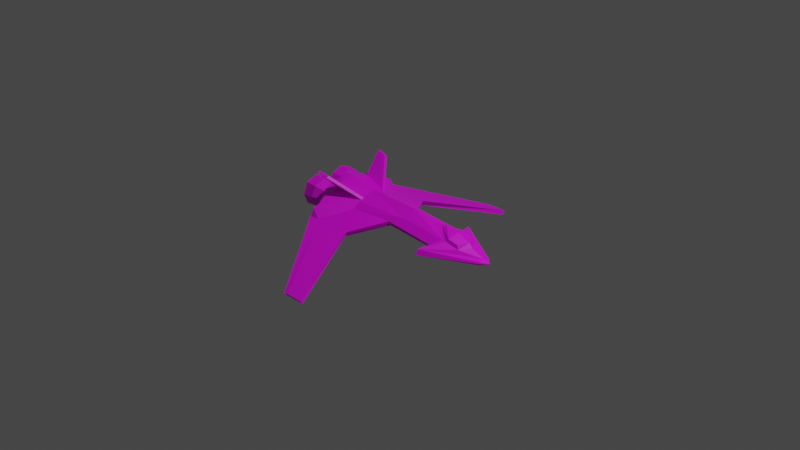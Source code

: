 # Source: empfi.blend  (saved by Blender 2.80.75; exported with 4.5.12 LTS)
import bpy
from mathutils import Matrix  # noqa: F401  (used for matrix-valued properties, if any)

bpy.ops.wm.read_factory_settings(use_empty=True)
scene = bpy.context.scene
scene.name = 'Scene'

# ---- collections
col_collection = bpy.data.collections.new('Collection'); scene.collection.children.link(col_collection)

# ---- images (referenced by path relative to the original .blend; pixels are not part of the script)
import os
ASSET_DIR = os.environ.get("B2B_ASSET_DIR", "")  # directory of the original .blend (textures are referenced by path, not embedded)
HERE = os.path.dirname(os.path.abspath(__file__))  # packed textures are extracted next to this script under _unpacked/

def load_image(name, relpath, width, height, colorspace="sRGB"):
    """Load a texture the original file referenced (path relative to the .blend, or extracted next to this script)."""
    p = next((c for c in (os.path.join(HERE, relpath), os.path.join(ASSET_DIR, relpath)) if relpath and os.path.exists(c)), "")
    if p:
        img = bpy.data.images.load(p, check_existing=True)
        img.name = name
    else:  # same state as the original file: an image datablock whose file is absent (Cycles renders it pink)
        img = bpy.data.images.new(name, width, height)
        img.source = "FILE"
        img.filepath = "//" + (relpath or name)
    img.colorspace_settings.name = colorspace
    return img
img_untitled = load_image('Untitled', 'free_fighter_base.png', 1024, 1024, 'sRGB')
img_untitled_001 = load_image('Untitled.001', 'free_fighter_paint.png', 1024, 1024, 'sRGB')
img_untitled_002 = load_image('Untitled.002', 'free_fighter_lights.png', 1024, 1024, 'sRGB')

# ---- materials (node trees are filled in below, after node groups)
mat_material_001 = bpy.data.materials.new('Material.001')
mat_material_001.use_transparent_shadow = False

# ---- material node trees
mat_material_001.use_nodes = True; mat_material_001.node_tree.nodes.clear()
_N = mat_material_001.node_tree.nodes; _L = mat_material_001.node_tree.links
n0 = _N.new('ShaderNodeBsdfPrincipled'); n0.name = 'Principled BSDF.001'; n0.location = (-608, -70)
n0.hide = True
n0.distribution = 'GGX'
n0.subsurface_method = 'BURLEY'
n0.inputs[3].default_value = 1.45
n0.inputs[27].default_value = (0.0, 0.0, 0.0, 1.0)
n0.inputs[28].default_value = 1.0
n1 = _N.new('ShaderNodeMixShader'); n1.name = 'Mix Shader.001'; n1.location = (-270, 114)
n2 = _N.new('ShaderNodeMixShader'); n2.name = 'Mix Shader'; n2.location = (-269, -131)
n3 = _N.new('ShaderNodeOutputMaterial'); n3.name = 'Material Output'; n3.location = (-63, -13)
n4 = _N.new('ShaderNodeTexImage'); n4.name = 'Image Texture'; n4.location = (-878, 314)
n4.image = img_untitled
n5 = _N.new('ShaderNodeTexImage'); n5.name = 'Image Texture.001'; n5.location = (-877, 33)
n5.image = img_untitled_001
n6 = _N.new('ShaderNodeTexImage'); n6.name = 'Image Texture.002'; n6.location = (-891, -240)
n6.image = img_untitled_002
n7 = _N.new('ShaderNodeBsdfPrincipled'); n7.name = 'Principled BSDF'; n7.location = (-590, 209)
n7.hide = True
n7.distribution = 'GGX'
n7.subsurface_method = 'BURLEY'
n7.inputs[3].default_value = 1.45
n7.inputs[27].default_value = (0.0, 0.0, 0.0, 1.0)
n7.inputs[28].default_value = 1.0
n8 = _N.new('ShaderNodeBsdfPrincipled'); n8.name = 'Principled BSDF.002'; n8.location = (-603, -204)
n8.distribution = 'GGX'
n8.subsurface_method = 'BURLEY'
n8.inputs[3].default_value = 1.45
n8.inputs[27].default_value = (0.0, 0.0, 0.0, 1.0)
n8.inputs[28].default_value = 1.0
_L.new(n4.outputs[0], n7.inputs[0])
_L.new(n5.outputs[0], n0.inputs[0])
_L.new(n6.outputs[0], n8.inputs[0])
_L.new(n7.outputs[0], n1.inputs[1])
_L.new(n8.outputs[0], n2.inputs[2])
_L.new(n0.outputs[0], n1.inputs[2])
_L.new(n5.outputs[1], n1.inputs[0])
_L.new(n1.outputs[0], n2.inputs[1])
_L.new(n6.outputs[1], n2.inputs[0])
_L.new(n2.outputs[0], n3.inputs[0])
n3.is_active_output = True

# ---- world
world_world = bpy.data.worlds.new('World'); scene.world = world_world
world_world.use_nodes = True; world_world.node_tree.nodes.clear()
_N = world_world.node_tree.nodes; _L = world_world.node_tree.links
n0 = _N.new('ShaderNodeOutputWorld'); n0.name = 'World Output'; n0.location = (300, 300)
n1 = _N.new('ShaderNodeBackground'); n1.name = 'Background'; n1.location = (10, 300)
n1.inputs[0].default_value = (0.05088, 0.05088, 0.05088, 1.0)
_L.new(n1.outputs[0], n0.inputs[0])
n0.is_active_output = True
world_world.color = (0.05088, 0.05088, 0.05088)
world_world.use_sun_shadow = False
world_world.sun_shadow_jitter_overblur = 0.0

# ---- cameras
cam_camera = bpy.data.cameras.new('Camera')
cam_camera.clip_end = 100.0
cam_camera.ortho_scale = 7.314

# ---- lights
light_light = bpy.data.lights.new('Light', 'POINT')
light_light.transmission_factor = 0.0
light_light.energy = 1000.0
light_light.shadow_soft_size = 0.1
light_light.shadow_maximum_resolution = 0.006
light_light.use_absolute_resolution = True

# ---- meshes
me_cylinder = bpy.data.meshes.new('Cylinder')
me_cylinder.from_pydata([(-0.2545, 0.0, -0.09295), (0.1421, 0.0, -0.0649), (-0.2545, -0.118, 0.006447), (0.04278, -0.118, 0.006447), (0.04278, -0.1328, 0.04128), (-0.2545, -0.1247, 0.07801), (0.1421, -0.08423, 0.07801), (-0.2545, 0.0, 0.1262), (0.1421, 0.0, 0.1262), (0.4884, -0.08423, -0.04714), (0.4884, 0.0, -0.0659), (0.4884, -0.1328, 0.007202), (0.4884, -0.08423, 0.05438), (0.307, 0.0, 0.1026), (-0.2545, -0.1733, 0.04128), (-0.4602, 0.0, -0.1324), (-0.4602, -0.2415, -0.06108), (-0.4602, -0.3053, 0.05083), (-0.4602, -0.2415, 0.1024), (-0.4602, 0.0, 0.1656), (-0.5294, 0.0, -0.1324), (-0.5294, -0.1862, -0.1024), (-0.5294, -0.25, -2.209e-08), (-0.5294, -0.1862, 0.1024), (-0.5294, 0.0, 0.1656), (0.524, -0.1791, -0.02902), (0.524, 0.0, -0.06748), (0.4123, -0.2477, -0.02363), (0.4123, -0.2302, 0.01336), (0.106, -0.9181, -0.2381), (-0.01043, -0.9181, -0.2381), (-0.01043, -0.9343, -0.2123), (0.106, -0.9343, -0.2123), (-0.04549, -0.9197, -0.2359), (-0.04549, -0.9408, -0.2182), (0.7621, -0.04136, -0.0342), (0.7621, 0.0, -0.04074), (0.7621, -0.04795, -0.02363), (0.7621, -0.04136, -0.01306), (0.7621, 0.0, -0.006528), (-0.6387, -0.01079, 0.01145), (-0.5232, -0.06412, 0.01145), (-0.6387, -0.04155, -0.06281), (-0.5232, -0.07926, -0.0251), (-0.6387, -0.1158, -0.09357), (-0.5232, -0.1158, -0.04024), (-0.6387, -0.1901, -0.06281), (-0.5232, -0.1524, -0.0251), (-0.6387, -0.2208, 0.01145), (-0.5232, -0.1675, 0.01145), (-0.6387, -0.1901, 0.08571), (-0.5232, -0.1524, 0.048), (-0.6387, -0.1158, 0.1165), (-0.5232, -0.1158, 0.06314), (-0.6387, -0.04155, 0.08571), (-0.5232, -0.07926, 0.048), (-0.6897, -0.006309, 0.01145), (-0.6897, -0.03838, -0.06598), (-0.6897, -0.1158, -0.09806), (-0.6897, -0.1932, -0.06598), (-0.6897, -0.2253, 0.01145), (-0.6897, -0.1932, 0.08888), (-0.6897, -0.1158, 0.121), (-0.6897, -0.03838, 0.08888), (-0.7173, -0.002053, 0.01145), (-0.7173, -0.03537, -0.06899), (-0.7173, -0.1158, -0.1023), (-0.7173, -0.1963, -0.06899), (-0.7173, -0.2296, 0.01145), (-0.7173, -0.1963, 0.09189), (-0.7173, -0.1158, 0.1252), (-0.7173, -0.03537, 0.09189), (-0.7133, -0.0161, 0.01145), (-0.7133, -0.04531, -0.05906), (-0.7133, -0.1158, -0.08826), (-0.7133, -0.1863, -0.05906), (-0.7133, -0.2155, 0.01145), (-0.7133, -0.1863, 0.08195), (-0.7133, -0.1158, 0.1112), (-0.7133, -0.04531, 0.08195), (-0.6881, -0.03048, 0.01145), (-0.6881, -0.05547, -0.04889), (-0.6881, -0.1158, -0.07389), (-0.6881, -0.1762, -0.04889), (-0.6881, -0.2011, 0.01145), (-0.6881, -0.1762, 0.07179), (-0.6881, -0.1158, 0.09678), (-0.6881, -0.05547, 0.07179), (-0.6452, -0.04465, 0.01145), (-0.6452, -0.06549, -0.03888), (-0.6452, -0.1158, -0.05972), (-0.6452, -0.1661, -0.03888), (-0.6452, -0.187, 0.01145), (-0.6452, -0.1661, 0.06177), (-0.6452, -0.1158, 0.08261), (-0.6452, -0.06549, 0.06177), (-0.6057, -0.04465, 0.01145), (-0.6057, -0.06549, -0.03888), (-0.6057, -0.1158, -0.05972), (-0.6057, -0.1661, -0.03888), (-0.6057, -0.187, 0.01145), (-0.6057, -0.1661, 0.06177), (-0.6057, -0.1158, 0.08261), (-0.6057, -0.06549, 0.06177), (0.524, -0.08983, 0.05483), (0.3977, 0.0, 0.09411), (0.6646, 0.0, 0.03157), (0.6164, -0.07818, 0.02755), (0.638, 0.0, 0.05815), (0.5339, 0.0, 0.095), (0.5339, -0.08002, 0.07536), (0.4404, 0.0, 0.1044), (0.6023, -0.07139, 0.05517), (0.8122, 0.0, -0.02455), (0.8122, 0.0, -0.02512), (0.8122, 0.0, -0.02363), (0.8122, 0.0, -0.02271), (0.8122, 0.0, -0.02214), (-0.4674, -0.3765, -0.02122), (-0.4023, -0.3647, -0.0225), (-0.13, -0.3489, -0.0271), (-0.4637, -0.349, 0.03233), (-0.4973, -0.3448, -0.05625), (-0.1454, -0.3488, -0.06412), (-0.3998, -0.3159, -0.05405), (-0.2545, -0.1054, 0.08547), (-0.4602, -0.1478, 0.1269), (-0.2545, -0.08446, 0.09355), (-0.4602, -0.1286, 0.1319), (-0.4137, -0.2711, 0.2444), (-0.4898, -0.2818, 0.2629), (-0.4137, -0.2502, 0.2524), (-0.4898, -0.2626, 0.268)], [], [(0, 1, 3, 2), (3, 4, 120, 123), (5, 6, 8, 7, 127, 125), (16, 2, 124, 122), (3, 1, 10, 9), (13, 12, 28, 104, 105), (8, 6, 12, 13), (4, 3, 9, 11), (6, 4, 11, 12), (17, 18, 23, 22), (0, 2, 16, 15), (5, 125, 126, 18), (20, 21, 22, 23, 24), (15, 16, 21, 20), (18, 126, 128, 19, 24, 23), (16, 17, 22, 21), (27, 25, 35, 37), (11, 9, 25, 27), (12, 11, 27, 28), (9, 10, 26, 25), (30, 29, 32, 31), (30, 31, 34, 33), (2, 3, 123, 124), (17, 14, 5, 18), (17, 16, 122, 121), (39, 38, 116, 117), (28, 27, 37, 38), (25, 26, 36, 35), (107, 106, 108, 112), (17, 121, 118, 119, 14), (31, 32, 120, 119), (6, 5, 14, 4), (40, 41, 43, 42), (42, 43, 45, 44), (44, 45, 47, 46), (46, 47, 49, 48), (48, 49, 51, 50), (50, 51, 53, 52), (43, 41, 55, 53, 51, 49, 47, 45), (52, 53, 55, 54), (54, 55, 41, 40), (42, 44, 58, 57), (60, 61, 69, 68), (48, 50, 61, 60), (54, 40, 56, 63), (40, 42, 57, 56), (44, 46, 59, 58), (50, 52, 62, 61), (46, 48, 60, 59), (52, 54, 63, 62), (65, 66, 74, 73), (58, 59, 67, 66), (56, 57, 65, 64), (63, 56, 64, 71), (61, 62, 70, 69), (59, 60, 68, 67), (57, 58, 66, 65), (62, 63, 71, 70), (79, 72, 80, 87), (70, 71, 79, 78), (68, 69, 77, 76), (66, 67, 75, 74), (64, 65, 73, 72), (71, 64, 72, 79), (69, 70, 78, 77), (67, 68, 76, 75), (82, 83, 91, 90), (77, 78, 86, 85), (75, 76, 84, 83), (73, 74, 82, 81), (78, 79, 87, 86), (76, 77, 85, 84), (74, 75, 83, 82), (72, 73, 81, 80), (94, 95, 103, 102), (80, 81, 89, 88), (87, 80, 88, 95), (85, 86, 94, 93), (83, 84, 92, 91), (81, 82, 90, 89), (86, 87, 95, 94), (84, 85, 93, 92), (96, 97, 98, 99, 100, 101, 102, 103), (92, 93, 101, 100), (90, 91, 99, 98), (88, 89, 97, 96), (95, 88, 96, 103), (93, 94, 102, 101), (91, 92, 100, 99), (89, 90, 98, 97), (109, 110, 112, 108), (106, 107, 104, 28, 38, 39), (105, 104, 110, 111), (111, 110, 109), (104, 107, 112, 110), (113, 114, 117, 116, 115), (37, 35, 113, 115), (38, 37, 115, 116), (35, 36, 114, 113), (119, 118, 34, 31), (119, 120, 4, 14), (121, 122, 33, 34, 118), (124, 123, 29, 30), (122, 124, 30, 33), (123, 120, 32, 29), (127, 128, 132, 131), (128, 127, 7, 19), (130, 129, 131, 132), (125, 127, 131, 129), (128, 126, 130, 132), (126, 125, 129, 130)])
_uv = me_cylinder.uv_layers.new(name='UVMap')
_uv.uv.foreach_set('vector', [0.7996, 0.4068, 0.8329, 0.1902, 0.9084, 0.1987, 0.8841, 0.4159, 0.9997, 0.6474, 0.9789, 0.6458, 0.98, 0.4717, 0.9997, 0.4616, 0.6908, 0.4124, 0.7189, 0.1929, 0.7723, 0.1948, 0.7649, 0.4135, 0.7147, 0.4128, 0.7023, 0.4126, 0.0003111, 0.2868, 0.03088, 0.1529, 0.05313, 0.2905, 0.01464, 0.3552, 0.9084, 0.1987, 0.8329, 0.1902, 0.8514, 0.0003111, 0.8987, 0.004949, 0.5897, 0.4853, 0.4997, 0.479, 0.3723, 0.2742, 0.5081, 0.2834, 0.5913, 0.4067, 0.7723, 0.1948, 0.7189, 0.1929, 0.7195, 0.002233, 0.7727, 0.004169, 0.7581, 0.7278, 0.7374, 0.7259, 0.7181, 0.5329, 0.7581, 0.5361, 0.7189, 0.1929, 0.6855, 0.1913, 0.6823, 0.0003111, 0.7195, 0.002233, 0.5834, 0.4859, 0.5834, 0.5311, 0.542, 0.5568, 0.5275, 0.492, 0.7996, 0.4068, 0.8841, 0.4159, 0.9084, 0.5511, 0.7734, 0.5192, 0.6908, 0.4124, 0.7023, 0.4126, 0.6895, 0.5305, 0.6367, 0.5323, 0.1381, 0.9007, 0.03546, 0.8841, 0.0003111, 0.8277, 0.03546, 0.7713, 0.1381, 0.7365, 0.8137, 0.5525, 0.8137, 0.6913, 0.7734, 0.6556, 0.7756, 0.5517, 0.5834, 0.5311, 0.5785, 0.5842, 0.5775, 0.5951, 0.5707, 0.6681, 0.5328, 0.6648, 0.542, 0.5568, 0.7912, 0.7994, 0.7921, 0.7284, 0.8317, 0.7683, 0.8317, 0.8348, 0.582, 0.003862, 0.5826, 0.003235, 0.5861, 0.004133, 0.586, 0.004273, 0.5811, 0.0008418, 0.5818, 0.0003111, 0.5826, 0.003235, 0.582, 0.003862, 0.5791, 0.005553, 0.5791, 0.004667, 0.582, 0.003416, 0.5821, 0.003951, 0.5869, 0.004271, 0.5869, 0.004282, 0.5869, 0.004334, 0.5869, 0.004312, 0.8311, 0.5896, 0.8311, 0.6825, 0.8143, 0.6825, 0.8143, 0.5896, 0.8311, 0.5896, 0.8143, 0.5896, 0.8144, 0.5517, 0.8296, 0.552, 0.03088, 0.1529, 0.1874, 0.0003111, 0.1874, 0.1861, 0.05313, 0.2905, 0.5919, 0.5278, 0.6571, 0.4102, 0.6908, 0.4124, 0.6367, 0.5323, 0.909, 0.01599, 0.9783, 0.0003111, 0.9783, 0.07019, 0.9129, 0.04698, 0.5881, 0.05341, 0.5491, 0.05247, 0.5869, 0.004435, 0.5877, 0.004582, 0.5821, 0.003951, 0.582, 0.003416, 0.586, 0.004217, 0.586, 0.004379, 0.5869, 0.004312, 0.5869, 0.004334, 0.5869, 0.004392, 0.5869, 0.004387, 0.5372, 0.6956, 0.5813, 0.6687, 0.5855, 0.6894, 0.5474, 0.7098, 0.188, 0.4446, 0.1944, 0.414, 0.1975, 0.3994, 0.2485, 0.4363, 0.2295, 0.5729, 0.305, 0.03013, 0.3717, 0.09486, 0.3717, 0.5663, 0.2485, 0.4363, 0.7189, 0.1929, 0.6908, 0.4124, 0.6571, 0.4102, 0.6855, 0.1913, 0.4382, 0.7467, 0.496, 0.7124, 0.5093, 0.7303, 0.462, 0.7782, 0.462, 0.7782, 0.5093, 0.7303, 0.5268, 0.7435, 0.494, 0.806, 0.4832, 0.5197, 0.5268, 0.5865, 0.5082, 0.6029, 0.4511, 0.5546, 0.4511, 0.5546, 0.5082, 0.6029, 0.4947, 0.623, 0.4293, 0.5921, 0.4293, 0.5921, 0.4947, 0.623, 0.4866, 0.6455, 0.4173, 0.6318, 0.4173, 0.6318, 0.4866, 0.6455, 0.4843, 0.6687, 0.4151, 0.6721, 0.2406, 0.7782, 0.2252, 0.7936, 0.2034, 0.7936, 0.188, 0.7782, 0.188, 0.7564, 0.2034, 0.7409, 0.2252, 0.7409, 0.2406, 0.7564, 0.4151, 0.6721, 0.4843, 0.6687, 0.4875, 0.6914, 0.4223, 0.7109, 0.4223, 0.7109, 0.4875, 0.6914, 0.496, 0.7124, 0.4382, 0.7467, 0.462, 0.7782, 0.494, 0.806, 0.4757, 0.8271, 0.4426, 0.7962, 0.4027, 0.5813, 0.3898, 0.6276, 0.3739, 0.6251, 0.3873, 0.5752, 0.4293, 0.5921, 0.4173, 0.6318, 0.3898, 0.6276, 0.4027, 0.5813, 0.4223, 0.7109, 0.4382, 0.7467, 0.4157, 0.7604, 0.3969, 0.7193, 0.4382, 0.7467, 0.462, 0.7782, 0.4426, 0.7962, 0.4157, 0.7604, 0.4832, 0.5197, 0.4511, 0.5546, 0.4263, 0.5377, 0.4591, 0.4976, 0.4173, 0.6318, 0.4151, 0.6721, 0.388, 0.6743, 0.3898, 0.6276, 0.4511, 0.5546, 0.4293, 0.5921, 0.4027, 0.5813, 0.4263, 0.5377, 0.4151, 0.6721, 0.4223, 0.7109, 0.3969, 0.7193, 0.388, 0.6743, 0.6022, 0.7242, 0.5919, 0.6776, 0.5997, 0.6774, 0.6094, 0.7216, 0.4591, 0.4976, 0.4263, 0.5377, 0.4121, 0.5283, 0.4463, 0.4859, 0.4157, 0.7604, 0.4426, 0.7962, 0.4314, 0.8063, 0.4026, 0.7682, 0.3969, 0.7193, 0.4157, 0.7604, 0.4026, 0.7682, 0.3823, 0.7241, 0.3898, 0.6276, 0.388, 0.6743, 0.3723, 0.6756, 0.3739, 0.6251, 0.4263, 0.5377, 0.4027, 0.5813, 0.3873, 0.5752, 0.4121, 0.5283, 0.4426, 0.7962, 0.4757, 0.8271, 0.466, 0.8388, 0.4314, 0.8063, 0.388, 0.6743, 0.3969, 0.7193, 0.3823, 0.7241, 0.3723, 0.6756, 0.6662, 0.7865, 0.6325, 0.7596, 0.6451, 0.749, 0.6737, 0.7727, 0.7052, 0.8032, 0.6628, 0.7931, 0.6662, 0.7865, 0.7042, 0.796, 0.6172, 0.5853, 0.6503, 0.5507, 0.6545, 0.5569, 0.6236, 0.5899, 0.5919, 0.6776, 0.597, 0.6295, 0.6045, 0.6318, 0.5997, 0.6774, 0.6267, 0.7644, 0.6022, 0.7242, 0.6094, 0.7216, 0.6325, 0.7596, 0.6628, 0.7931, 0.6267, 0.7644, 0.6325, 0.7596, 0.6662, 0.7865, 0.6503, 0.5507, 0.6912, 0.5329, 0.6915, 0.54, 0.6545, 0.5569, 0.597, 0.6295, 0.6172, 0.5853, 0.6236, 0.5899, 0.6045, 0.6318, 0.6167, 0.6767, 0.621, 0.6366, 0.6471, 0.6441, 0.6435, 0.6757, 0.6545, 0.5569, 0.6915, 0.54, 0.6953, 0.5537, 0.6643, 0.5704, 0.6045, 0.6318, 0.6236, 0.5899, 0.6377, 0.5997, 0.621, 0.6366, 0.6094, 0.7216, 0.5997, 0.6774, 0.6167, 0.6767, 0.6252, 0.7156, 0.7042, 0.796, 0.6662, 0.7865, 0.6737, 0.7727, 0.705, 0.7828, 0.6236, 0.5899, 0.6545, 0.5569, 0.6643, 0.5704, 0.6377, 0.5997, 0.5997, 0.6774, 0.6045, 0.6318, 0.621, 0.6366, 0.6167, 0.6767, 0.6325, 0.7596, 0.6094, 0.7216, 0.6252, 0.7156, 0.6451, 0.749, 0.7096, 0.7636, 0.6866, 0.7523, 0.6978, 0.7375, 0.7175, 0.7492, 0.6451, 0.749, 0.6252, 0.7156, 0.6498, 0.7064, 0.6651, 0.7328, 0.6737, 0.7727, 0.6451, 0.749, 0.6651, 0.7328, 0.6866, 0.7523, 0.6643, 0.5704, 0.6953, 0.5537, 0.7049, 0.5733, 0.681, 0.5906, 0.621, 0.6366, 0.6377, 0.5997, 0.6603, 0.6148, 0.6471, 0.6441, 0.6252, 0.7156, 0.6167, 0.6767, 0.6435, 0.6757, 0.6498, 0.7064, 0.705, 0.7828, 0.6737, 0.7727, 0.6866, 0.7523, 0.7096, 0.7636, 0.6377, 0.5997, 0.6643, 0.5704, 0.681, 0.5906, 0.6603, 0.6148, 0.7181, 0.7797, 0.7181, 0.7497, 0.7393, 0.7284, 0.7693, 0.7284, 0.7906, 0.7497, 0.7906, 0.7797, 0.7693, 0.8009, 0.7393, 0.8009, 0.6603, 0.6148, 0.681, 0.5906, 0.6958, 0.6063, 0.6783, 0.6265, 0.6435, 0.6757, 0.6471, 0.6441, 0.6675, 0.6499, 0.6643, 0.675, 0.6651, 0.7328, 0.6498, 0.7064, 0.669, 0.6994, 0.6807, 0.7208, 0.6866, 0.7523, 0.6651, 0.7328, 0.6807, 0.7208, 0.6978, 0.7375, 0.681, 0.5906, 0.7049, 0.5733, 0.7175, 0.589, 0.6958, 0.6063, 0.6471, 0.6441, 0.6603, 0.6148, 0.6783, 0.6265, 0.6675, 0.6499, 0.6498, 0.7064, 0.6435, 0.6757, 0.6643, 0.675, 0.669, 0.6994, 0.5855, 0.7532, 0.5415, 0.7454, 0.5474, 0.7098, 0.5855, 0.6894, 0.5913, 0.1507, 0.5174, 0.1937, 0.5081, 0.2834, 0.3723, 0.2742, 0.5491, 0.05247, 0.5881, 0.05341, 0.5622, 0.8313, 0.5275, 0.7475, 0.5415, 0.7454, 0.5716, 0.8082, 0.5716, 0.8082, 0.5415, 0.7454, 0.5855, 0.7532, 0.5275, 0.7475, 0.5372, 0.6956, 0.5474, 0.7098, 0.5415, 0.7454, 0.5869, 0.004405, 0.5869, 0.004405, 0.5877, 0.004582, 0.5869, 0.004435, 0.5869, 0.00442, 0.586, 0.004273, 0.5861, 0.004133, 0.5869, 0.004405, 0.5869, 0.00442, 0.586, 0.004379, 0.586, 0.004217, 0.5869, 0.00442, 0.5869, 0.004435, 0.5869, 0.004387, 0.5869, 0.004392, 0.5869, 0.004405, 0.5869, 0.004405, 0.2485, 0.4363, 0.1975, 0.3994, 0.2817, 0.0003111, 0.305, 0.03013, 0.2485, 0.4363, 0.3717, 0.5663, 0.3717, 0.7403, 0.2295, 0.5729, 0.9129, 0.04698, 0.9783, 0.07019, 0.9783, 0.4591, 0.965, 0.4666, 0.9147, 0.06178, 0.05313, 0.2905, 0.1874, 0.1861, 0.1874, 0.6443, 0.1208, 0.7091, 0.01464, 0.3552, 0.05313, 0.2905, 0.1208, 0.7091, 0.0944, 0.7358, 0.9997, 0.4616, 0.98, 0.4717, 0.9832, 0.0003111, 0.9997, 0.003409, 0.7147, 0.4128, 0.7003, 0.5302, 0.7003, 0.5302, 0.7147, 0.4128, 0.7003, 0.5302, 0.7147, 0.4128, 0.7649, 0.4135, 0.7727, 0.5278, 0.6895, 0.5305, 0.7023, 0.4126, 0.7147, 0.4128, 0.7003, 0.5302, 0.7023, 0.4126, 0.7147, 0.4128, 0.7147, 0.4128, 0.7023, 0.4126, 0.5775, 0.5951, 0.5785, 0.5842, 0.5785, 0.5842, 0.5775, 0.5951, 0.6895, 0.5305, 0.7023, 0.4126, 0.7023, 0.4126, 0.6895, 0.5305])
me_cylinder.materials.append(mat_material_001)
me_cylinder.use_remesh_preserve_volume = False
me_cylinder.use_remesh_preserve_attributes = False
me_cylinder.use_mirror_vertex_groups = False
me_cylinder.update()
arm_armature = bpy.data.armatures.new('Armature')  # bones are not reproduced

# ---- objects
ob_light = bpy.data.objects.new('Light', light_light)
ob_camera = bpy.data.objects.new('Camera', cam_camera)
ob_cylinder = bpy.data.objects.new('Cylinder', me_cylinder)
ob_armature = bpy.data.objects.new('Armature', arm_armature)

# ---- transforms, parenting, visibility, modifiers, constraints
ob_light.location = (4.076, 1.005, 5.904)
ob_light.rotation_euler = (0.6503, 0.05522, 1.866)
ob_light.lock_rotations_4d = False
ob_light.empty_display_type = 'ARROWS'
ob_light.color = (0.0, 0.0, 0.0, 0.0)
ob_light.lineart.crease_threshold = 0.0
ob_camera.location = (7.359, -6.926, 4.958)
ob_camera.rotation_euler = (1.109, 0.0, 0.8149)
ob_camera.lock_rotations_4d = False
ob_camera.empty_display_type = 'ARROWS'
ob_camera.color = (0.0, 0.0, 0.0, 0.0)
ob_camera.display_type = 'WIRE'
ob_camera.lineart.crease_threshold = 0.0
ob_cylinder.parent = ob_armature
ob_cylinder.matrix_parent_inverse = Matrix(((1.0, -0.0, -0.0, -0.8318), (-0.0, 1.0, 0.0, 2.211), (-0.0, -0.0, 1.0, -0.23), (-0.0, 0.0, -0.0, 1.0)))
ob_cylinder.location = (0.0, 0.0, 0.0)
ob_cylinder.scale = (1.529, 1.529, 1.529)
ob_cylinder.lineart.crease_threshold = 0.0
_m = ob_cylinder.modifiers.new('Mirror', 'MIRROR')
_m.use_axis = (False, True, False)
_m.use_clip = True
_m = ob_cylinder.modifiers.new('Armature', 'ARMATURE')
_m.object = ob_armature
ob_armature.location = (0.8318, -2.211, 0.23)
ob_armature.lineart.crease_threshold = 0.0

# ---- collection membership
col_collection.objects.link(ob_light)
col_collection.objects.link(ob_camera)
col_collection.objects.link(ob_cylinder)
col_collection.objects.link(ob_armature)

# ---- scene / render settings (as saved in the file)
scene.camera = ob_camera
scene.frame_start = 1; scene.frame_end = 250; scene.frame_set(1)
scene.render.engine = 'BLENDER_EEVEE_NEXT'
scene.cycles.use_denoising = False
scene.cycles.samples = 128
scene.cycles.sampling_pattern = 'TABULATED_SOBOL'
scene.cycles.use_adaptive_sampling = False
scene.cycles.use_light_tree = False
scene.view_settings.view_transform = 'Filmic'
bpy.context.view_layer.update()
